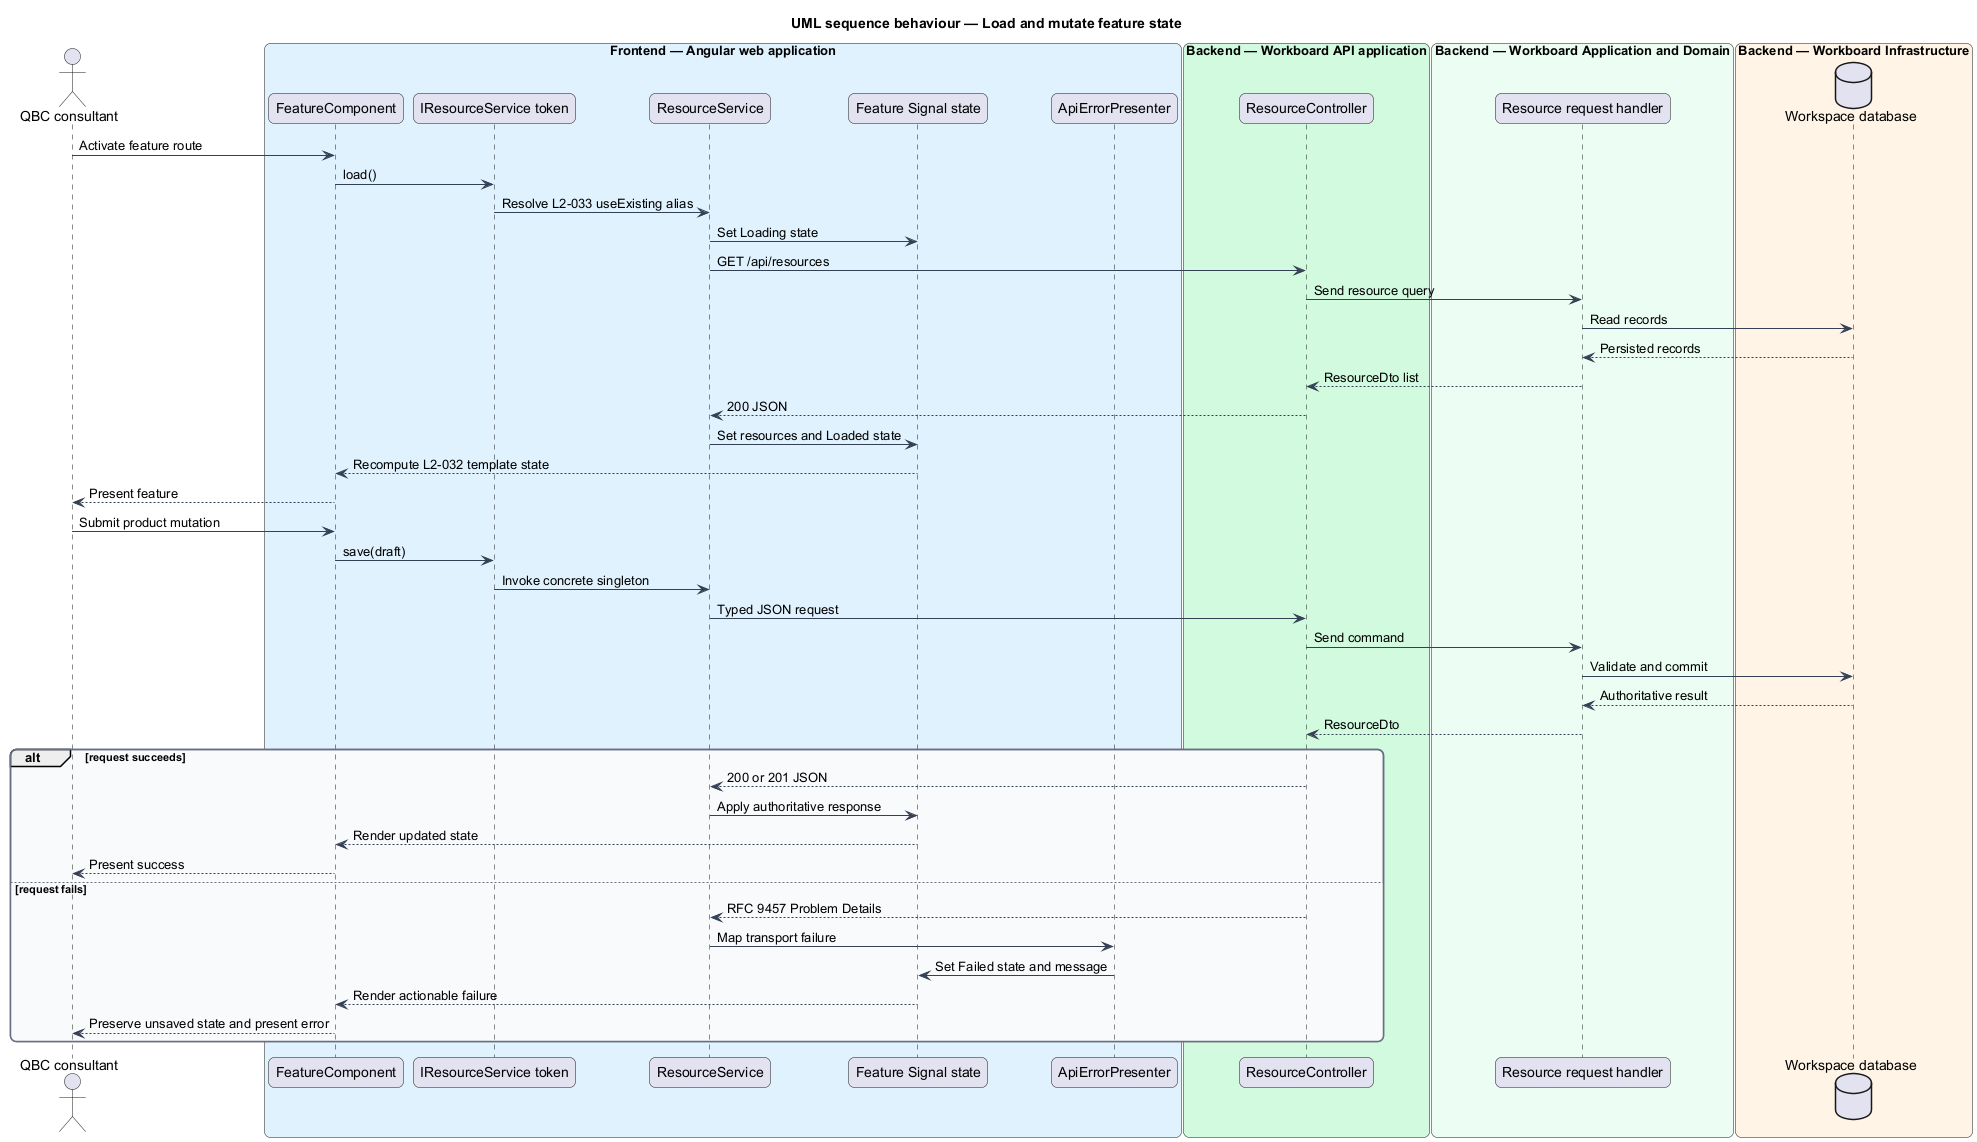

The diagram above was rendered by PlantUML. Its source (embedded in the PNG):
@startuml
title UML sequence behaviour — Load and mutate feature state
skinparam backgroundColor #FFFFFF
skinparam shadowing false
skinparam roundcorner 12
skinparam defaultFontName Arial
skinparam ArrowColor #344054
skinparam rectangle {
  BorderColor #344054
  FontColor #101828
}
skinparam package {
  BorderColor #667085
  FontColor #101828
  BackgroundColor #F9FAFB
}
actor "QBC consultant" as actor
box "Frontend — Angular web application" #E0F2FE
  participant "FeatureComponent" as component
  participant "IResourceService token" as contract
  participant "ResourceService" as service
  participant "Feature Signal state" as signals
  participant "ApiErrorPresenter" as error
end box
box "Backend — Workboard API application" #D1FADF
  participant "ResourceController" as controller
end box
box "Backend — Workboard Application and Domain" #ECFDF3
  participant "Resource request handler" as handler
end box
box "Backend — Workboard Infrastructure" #FFF4E5
  database "Workspace database" as db
end box

actor -> component : Activate feature route
component -> contract : load()
contract -> service : Resolve L2-033 useExisting alias
service -> signals : Set Loading state
service -> controller : GET /api/resources
controller -> handler : Send resource query
handler -> db : Read records
db --> handler : Persisted records
handler --> controller : ResourceDto list
controller --> service : 200 JSON
service -> signals : Set resources and Loaded state
signals --> component : Recompute L2-032 template state
component --> actor : Present feature
actor -> component : Submit product mutation
component -> contract : save(draft)
contract -> service : Invoke concrete singleton
service -> controller : Typed JSON request
controller -> handler : Send command
handler -> db : Validate and commit
db --> handler : Authoritative result
handler --> controller : ResourceDto
alt request succeeds
  controller --> service : 200 or 201 JSON
  service -> signals : Apply authoritative response
  signals --> component : Render updated state
  component --> actor : Present success
else request fails
  controller --> service : RFC 9457 Problem Details
  service -> error : Map transport failure
  error -> signals : Set Failed state and message
  signals --> component : Render actionable failure
  component --> actor : Preserve unsaved state and present error
end
@enduml